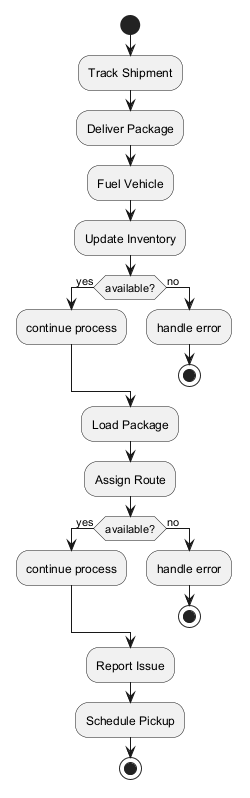

The diagram above was rendered by PlantUML. Its source (embedded in the PNG):
@startuml
skinparam monochrome true
start
:Track Shipment;
:Deliver Package;
:Fuel Vehicle;
:Update Inventory;
if (available?) then (yes)
:continue process;
else (no)
:handle error;
stop
endif
:Load Package;
:Assign Route;
if (available?) then (yes)
:continue process;
else (no)
:handle error;
stop
endif
:Report Issue;
:Schedule Pickup;
stop
@enduml